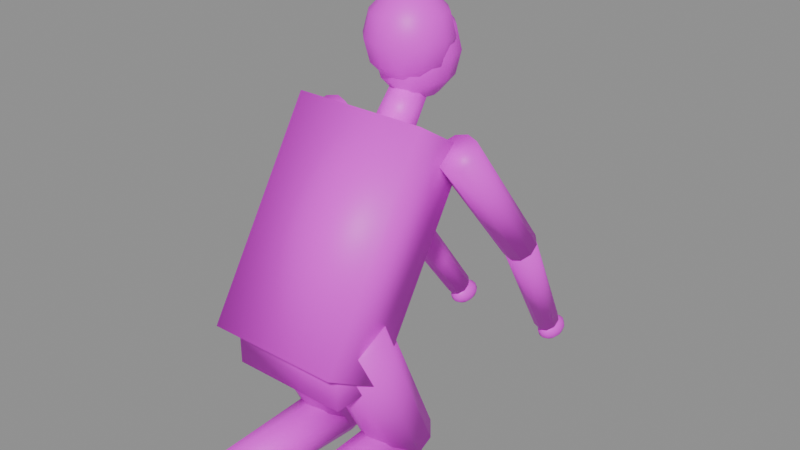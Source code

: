# Source: persona_agachada_a.blend  (saved by Blender 5.2.45; exported with 4.5.12 LTS)
import bpy
from mathutils import Matrix  # noqa: F401  (used for matrix-valued properties, if any)

bpy.ops.wm.read_factory_settings(use_empty=True)
scene = bpy.context.scene
scene.name = 'Scene'

# ---- images (referenced by path relative to the original .blend; pixels are not part of the script)
import os
ASSET_DIR = os.environ.get("B2B_ASSET_DIR", "")  # directory of the original .blend (textures are referenced by path, not embedded)
HERE = os.path.dirname(os.path.abspath(__file__))  # packed textures are extracted next to this script under _unpacked/

def load_image(name, relpath, width, height, colorspace="sRGB"):
    """Load a texture the original file referenced (path relative to the .blend, or extracted next to this script)."""
    p = next((c for c in (os.path.join(HERE, relpath), os.path.join(ASSET_DIR, relpath)) if relpath and os.path.exists(c)), "")
    if p:
        img = bpy.data.images.load(p, check_existing=True)
        img.name = name
    else:  # same state as the original file: an image datablock whose file is absent (Cycles renders it pink)
        img = bpy.data.images.new(name, width, height)
        img.source = "FILE"
        img.filepath = "//" + (relpath or name)
    img.colorspace_settings.name = colorspace
    return img
img_ropa_png = load_image('ropa.png', 'ropa.png', 1024, 1024, 'sRGB')
img_piel_png = load_image('piel.png', 'piel.png', 1024, 1024, 'sRGB')
img_pelo_png = load_image('pelo.png', 'pelo.png', 1024, 1024, 'sRGB')

# ---- materials (node trees are filled in below, after node groups)
mat_persona_agachada_a_ropa = bpy.data.materials.new('persona_agachada_a_ropa')
mat_persona_agachada_a_piel = bpy.data.materials.new('persona_agachada_a_piel')
mat_persona_agachada_a_pelo = bpy.data.materials.new('persona_agachada_a_pelo')

# ---- material node trees
mat_persona_agachada_a_ropa.use_nodes = True; mat_persona_agachada_a_ropa.node_tree.nodes.clear()
_N = mat_persona_agachada_a_ropa.node_tree.nodes; _L = mat_persona_agachada_a_ropa.node_tree.links
n0 = _N.new('ShaderNodeBsdfPrincipled'); n0.name = 'Principled BSDF'; n0.location = (-200, 100)
n0.inputs[10].default_value = 0.005
n1 = _N.new('ShaderNodeOutputMaterial'); n1.name = 'Material Output'; n1.location = (200, 100)
n2 = _N.new('ShaderNodeTexImage'); n2.name = 'Image Texture'; n2.location = (0, 0)
n2.image = img_ropa_png
_L.new(n0.outputs[0], n1.inputs[0])
_L.new(n2.outputs[0], n0.inputs[0])
n1.is_active_output = True
mat_persona_agachada_a_piel.use_nodes = True; mat_persona_agachada_a_piel.node_tree.nodes.clear()
_N = mat_persona_agachada_a_piel.node_tree.nodes; _L = mat_persona_agachada_a_piel.node_tree.links
n0 = _N.new('ShaderNodeBsdfPrincipled'); n0.name = 'Principled BSDF'; n0.location = (-200, 100)
n0.inputs[10].default_value = 0.005
n1 = _N.new('ShaderNodeOutputMaterial'); n1.name = 'Material Output'; n1.location = (200, 100)
n2 = _N.new('ShaderNodeTexImage'); n2.name = 'Image Texture'; n2.location = (0, 0)
n2.image = img_piel_png
_L.new(n0.outputs[0], n1.inputs[0])
_L.new(n2.outputs[0], n0.inputs[0])
n1.is_active_output = True
mat_persona_agachada_a_pelo.use_nodes = True; mat_persona_agachada_a_pelo.node_tree.nodes.clear()
_N = mat_persona_agachada_a_pelo.node_tree.nodes; _L = mat_persona_agachada_a_pelo.node_tree.links
n0 = _N.new('ShaderNodeBsdfPrincipled'); n0.name = 'Principled BSDF'; n0.location = (-200, 100)
n0.inputs[10].default_value = 0.005
n1 = _N.new('ShaderNodeOutputMaterial'); n1.name = 'Material Output'; n1.location = (200, 100)
n2 = _N.new('ShaderNodeTexImage'); n2.name = 'Image Texture'; n2.location = (0, 0)
n2.image = img_pelo_png
_L.new(n0.outputs[0], n1.inputs[0])
_L.new(n2.outputs[0], n0.inputs[0])
n1.is_active_output = True

# ---- meshes
me_persona_agachada_a = bpy.data.meshes.new('persona_agachada_a')
me_persona_agachada_a.from_pydata([(-0.1, -0.2814, 0.02502), (-0.1323, -0.2811, 0.03552), (-0.1523, -0.2804, 0.06301), (-0.1523, -0.2796, 0.09699), (-0.1323, -0.2789, 0.1245), (-0.1, -0.2786, 0.135), (-0.06767, -0.2789, 0.1245), (-0.04769, -0.2796, 0.09699), (-0.04769, -0.2804, 0.06301), (-0.06767, -0.2811, 0.03552), (-0.1, 0.1183, 2.186e-05), (-0.1411, 0.1186, 0.01339), (-0.1666, 0.1195, 0.04838), (-0.1666, 0.1205, 0.09162), (-0.1411, 0.1214, 0.1266), (-0.1, 0.1217, 0.14), (-0.05886, 0.1214, 0.1266), (-0.03343, 0.1205, 0.09162), (-0.03343, 0.1195, 0.04838), (-0.05886, 0.1186, 0.01339), (-0.1, 0.1923, 0.1142), (-0.147, 0.1785, 0.1077), (-0.1761, 0.1423, 0.09058), (-0.1761, 0.09766, 0.06942), (-0.147, 0.06151, 0.05229), (-0.1, 0.0477, 0.04575), (-0.05298, 0.06151, 0.05229), (-0.02392, 0.09766, 0.06942), (-0.02392, 0.1423, 0.09058), (-0.05298, 0.1785, 0.1077), (-0.1, 0.02134, 0.4985), (-0.1529, 0.005803, 0.4912), (-0.1856, -0.03487, 0.4719), (-0.1856, -0.08513, 0.4481), (-0.1529, -0.1258, 0.4288), (-0.1, -0.1413, 0.4215), (-0.0471, -0.1258, 0.4288), (-0.0144, -0.08513, 0.4481), (-0.0144, -0.03487, 0.4719), (-0.0471, 0.005803, 0.4912), (-0.19, 0.1606, 0.7892), (-0.2194, 0.1677, 0.7957), (-0.2375, 0.1871, 0.8114), (-0.2375, 0.2115, 0.8304), (-0.2194, 0.2314, 0.8455), (-0.19, 0.2394, 0.8508), (-0.1606, 0.2323, 0.8443), (-0.1425, 0.2129, 0.8286), (-0.1425, 0.1885, 0.8096), (-0.1606, 0.1686, 0.7945), (-0.2, 0.4145, 0.4723), (-0.2264, 0.4209, 0.4781), (-0.2428, 0.4384, 0.4923), (-0.2428, 0.4603, 0.5094), (-0.2264, 0.4783, 0.5229), (-0.2, 0.4855, 0.5277), (-0.1736, 0.4791, 0.5219), (-0.1572, 0.4616, 0.5077), (-0.1572, 0.4397, 0.4906), (-0.1736, 0.4217, 0.4771), (-0.2, 0.4152, 0.4765), (-0.2245, 0.4235, 0.4785), (-0.2397, 0.442, 0.4887), (-0.2397, 0.4635, 0.5033), (-0.2245, 0.4798, 0.5166), (-0.2, 0.4848, 0.5235), (-0.1755, 0.4765, 0.5215), (-0.1603, 0.458, 0.5113), (-0.1603, 0.4365, 0.4967), (-0.1755, 0.4202, 0.4834), (-0.15, 0.651, 0.1404), (-0.1704, 0.6579, 0.1421), (-0.183, 0.6733, 0.1506), (-0.183, 0.6912, 0.1627), (-0.1704, 0.7048, 0.1738), (-0.15, 0.709, 0.1796), (-0.1296, 0.7021, 0.1779), (-0.117, 0.6867, 0.1694), (-0.117, 0.6688, 0.1573), (-0.1296, 0.6552, 0.1462), (-0.15, 0.71, 0.152), (-0.15, 0.734, 0.1477), (-0.15, 0.7516, 0.136), (-0.15, 0.758, 0.12), (-0.15, 0.7516, 0.104), (-0.15, 0.734, 0.09229), (-0.15, 0.71, 0.088), (0.1761, 0.1423, 0.09058), (-0.142, 0.7308, 0.1477), (-0.1361, 0.746, 0.136), (-0.134, 0.7516, 0.12), (-0.1361, 0.746, 0.104), (-0.142, 0.7308, 0.09229), (0.1761, 0.09766, 0.06942), (0.147, 0.06151, 0.05229), (-0.1361, 0.722, 0.1477), (-0.126, 0.7308, 0.136), (-0.1223, 0.734, 0.12), (-0.126, 0.7308, 0.104), (-0.1361, 0.722, 0.09229), (0.1, 0.0477, 0.04575), (0.05298, 0.06151, 0.05229), (-0.134, 0.71, 0.1477), (-0.1223, 0.71, 0.136), (-0.118, 0.71, 0.12), (-0.1223, 0.71, 0.104), (-0.134, 0.71, 0.09229), (0.02392, 0.09766, 0.06942), (0.02392, 0.1423, 0.09058), (-0.1361, 0.698, 0.1477), (-0.126, 0.6892, 0.136), (-0.1223, 0.686, 0.12), (-0.126, 0.6892, 0.104), (-0.1361, 0.698, 0.09229), (0.05298, 0.1785, 0.1077), (0.1, 0.1923, 0.1142), (-0.142, 0.6892, 0.1477), (-0.1361, 0.674, 0.136), (-0.134, 0.6684, 0.12), (-0.1361, 0.674, 0.104), (-0.142, 0.6892, 0.09229), (0.1411, 0.1186, 0.01339), (0.1666, 0.1195, 0.04838), (-0.15, 0.686, 0.1477), (-0.15, 0.6684, 0.136), (-0.15, 0.662, 0.12), (-0.15, 0.6684, 0.104), (-0.15, 0.686, 0.09229), (0.1666, 0.1205, 0.09162), (0.1411, 0.1214, 0.1266), (-0.158, 0.6892, 0.1477), (-0.1639, 0.674, 0.136), (-0.166, 0.6684, 0.12), (-0.1639, 0.674, 0.104), (-0.158, 0.6892, 0.09229), (0.1, 0.1217, 0.14), (0.05886, 0.1214, 0.1266), (-0.1639, 0.698, 0.1477), (-0.174, 0.6892, 0.136), (-0.1777, 0.686, 0.12), (-0.174, 0.6892, 0.104), (-0.1639, 0.698, 0.09229), (0.03343, 0.1205, 0.09162), (0.03343, 0.1195, 0.04838), (-0.166, 0.71, 0.1477), (-0.1777, 0.71, 0.136), (-0.182, 0.71, 0.12), (-0.1777, 0.71, 0.104), (-0.166, 0.71, 0.09229), (0.05886, 0.1186, 0.01339), (0.1, 0.1183, 2.186e-05), (-0.1639, 0.722, 0.1477), (-0.174, 0.7308, 0.136), (-0.1777, 0.734, 0.12), (-0.174, 0.7308, 0.104), (-0.1639, 0.722, 0.09229), (0.1323, -0.2811, 0.03552), (0.1523, -0.2804, 0.06301), (-0.158, 0.7308, 0.1477), (-0.1639, 0.746, 0.136), (-0.166, 0.7516, 0.12), (-0.1639, 0.746, 0.104), (-0.158, 0.7308, 0.09229), (0.1523, -0.2796, 0.09699), (0.1323, -0.2789, 0.1245), (0.1, -0.2786, 0.135), (0.06767, -0.2789, 0.1245), (0.04769, -0.2796, 0.09699), (0.04769, -0.2804, 0.06301), (0.06767, -0.2811, 0.03552), (0.1, -0.2814, 0.02502), (0.147, 0.1785, 0.1077), (0.1, 0.02134, 0.4985), (0.0471, 0.005803, 0.4912), (0.0144, -0.03487, 0.4719), (0.0144, -0.08513, 0.4481), (0.0471, -0.1258, 0.4288), (0.1, -0.1413, 0.4215), (0.1529, -0.1258, 0.4288), (0.1856, -0.08513, 0.4481), (0.1856, -0.03487, 0.4719), (0.1529, 0.005803, 0.4912), (0.19, 0.1606, 0.7892), (0.1606, 0.1686, 0.7945), (0.1425, 0.1885, 0.8096), (0.1425, 0.2129, 0.8286), (0.1606, 0.2323, 0.8443), (0.19, 0.2394, 0.8508), (0.2194, 0.2314, 0.8455), (0.2375, 0.2115, 0.8304), (0.2375, 0.1871, 0.8114), (0.2194, 0.1677, 0.7957), (0.2, 0.4145, 0.4723), (0.1736, 0.4217, 0.4771), (0.1572, 0.4397, 0.4906), (0.1572, 0.4616, 0.5077), (0.1736, 0.4791, 0.5219), (0.2, 0.4855, 0.5277), (0.2264, 0.4783, 0.5229), (0.2428, 0.4603, 0.5094), (0.2428, 0.4384, 0.4923), (0.2264, 0.4209, 0.4781), (0.2, 0.4152, 0.4765), (0.1755, 0.4202, 0.4834), (0.1603, 0.4365, 0.4967), (0.1603, 0.458, 0.5113), (0.1755, 0.4765, 0.5215), (0.2, 0.4848, 0.5235), (0.2245, 0.4798, 0.5166), (0.2397, 0.4635, 0.5033), (0.2397, 0.442, 0.4887), (0.2245, 0.4235, 0.4785), (0.15, 0.651, 0.1404), (0.1296, 0.6552, 0.1462), (0.117, 0.6688, 0.1573), (0.117, 0.6867, 0.1694), (0.1296, 0.7021, 0.1779), (0.15, 0.709, 0.1796), (0.1704, 0.7048, 0.1738), (0.183, 0.6912, 0.1627), (0.183, 0.6733, 0.1506), (0.1704, 0.6579, 0.1421), (0.15, 0.71, 0.152), (0.15, 0.734, 0.1477), (0.15, 0.7516, 0.136), (0.15, 0.758, 0.12), (0.15, 0.7516, 0.104), (0.15, 0.734, 0.09229), (0.15, 0.71, 0.088), (-0.0428, 0.2811, 0.8917), (0.158, 0.7308, 0.1477), (0.1639, 0.746, 0.136), (0.166, 0.7516, 0.12), (0.1639, 0.746, 0.104), (0.158, 0.7308, 0.09229), (-0.02645, 0.2991, 0.8782), (0.0, 0.306, 0.873), (0.1639, 0.722, 0.1477), (0.174, 0.7308, 0.136), (0.1777, 0.734, 0.12), (0.174, 0.7308, 0.104), (0.1639, 0.722, 0.09229), (0.02939, 0.2424, 0.7957), (0.04755, 0.2224, 0.8107), (0.166, 0.71, 0.1477), (0.1777, 0.71, 0.136), (0.182, 0.71, 0.12), (0.1777, 0.71, 0.104), (0.166, 0.71, 0.09229), (0.04755, 0.1976, 0.8293), (0.02939, 0.1776, 0.8443), (0.1639, 0.698, 0.1477), (0.174, 0.6892, 0.136), (0.1777, 0.686, 0.12), (0.174, 0.6892, 0.104), (0.1639, 0.698, 0.09229), (-6.123e-18, 0.17, 0.85), (-0.02939, 0.1776, 0.8443), (0.158, 0.6892, 0.1477), (0.1639, 0.674, 0.136), (0.166, 0.6684, 0.12), (0.1639, 0.674, 0.104), (0.158, 0.6892, 0.09229), (-0.04755, 0.1976, 0.8293), (-0.04755, 0.2224, 0.8107), (0.15, 0.686, 0.1477), (0.15, 0.6684, 0.136), (0.15, 0.662, 0.12), (0.15, 0.6684, 0.104), (0.15, 0.686, 0.09229), (-0.02939, 0.2424, 0.7957), (0.0, 0.25, 0.79), (0.142, 0.6892, 0.1477), (0.1361, 0.674, 0.136), (0.134, 0.6684, 0.12), (0.1361, 0.674, 0.104), (0.142, 0.6892, 0.09229), (0.15, 0.03, 0.48), (0.15, 0.03, 0.32), (0.1361, 0.698, 0.1477), (0.126, 0.6892, 0.136), (0.1223, 0.686, 0.12), (0.126, 0.6892, 0.104), (0.1361, 0.698, 0.09229), (0.15, -0.15, 0.48), (0.15, -0.15, 0.32), (0.134, 0.71, 0.1477), (0.1223, 0.71, 0.136), (0.118, 0.71, 0.12), (0.1223, 0.71, 0.104), (0.134, 0.71, 0.09229), (-0.15, 0.03, 0.48), (-0.15, 0.03, 0.32), (0.1361, 0.722, 0.1477), (0.126, 0.7308, 0.136), (0.1223, 0.734, 0.12), (0.126, 0.7308, 0.104), (0.1361, 0.722, 0.09229), (-0.15, -0.15, 0.48), (-0.15, -0.15, 0.32), (0.142, 0.7308, 0.1477), (0.1361, 0.746, 0.136), (0.134, 0.7516, 0.12), (0.1361, 0.746, 0.104), (0.142, 0.7308, 0.09229), (0.17, 0.2589, 0.8071), (0.17, -0.03781, 0.3322), (0.17, 0.09781, 0.9078), (0.17, -0.1989, 0.4329), (-0.17, 0.2589, 0.8071), (-0.17, -0.03781, 0.3322), (-0.17, 0.09781, 0.9078), (-0.17, -0.1989, 0.4329), (-0.0428, 0.2589, 0.9083), (-0.02645, 0.2409, 0.9218), (-5.511e-18, 0.234, 0.927), (0.02645, 0.2409, 0.9218), (0.0428, 0.2589, 0.9083), (0.0428, 0.2811, 0.8917), (0.02645, 0.2991, 0.8782), (0.0, 0.3, 1.105), (0.0, 0.27, 1.14), (0.0, 0.3909, 1.048), (0.0, 0.3909, 0.9323), (0.0513, 0.27, 1.125), (0.0, 0.3, 0.8745), (0.08885, 0.27, 1.085), (0.02415, 0.3455, 1.09), (0.04183, 0.3787, 1.048), (0.0483, 0.3909, 0.99), (0.04183, 0.3787, 0.9323), (0.02415, 0.3455, 0.89), (0.1026, 0.27, 1.03), (0.08885, 0.27, 0.9749), (0.04183, 0.3263, 1.09), (0.07245, 0.3455, 1.048), (0.08366, 0.3525, 0.99), (0.07245, 0.3455, 0.9323), (0.04183, 0.3263, 0.89), (0.0513, 0.27, 0.9346), (0.0, 0.27, 0.9198), (0.0483, 0.3, 1.09), (0.08366, 0.3, 1.048), (0.0966, 0.3, 0.99), (0.08366, 0.3, 0.9323), (0.0483, 0.3, 0.89), (0.04443, 0.297, 0.9346), (0.04183, 0.2738, 1.09), (0.07245, 0.2545, 1.048), (0.08366, 0.2475, 0.99), (0.07245, 0.2545, 0.9323), (0.04183, 0.2738, 0.89), (0.07695, 0.3168, 0.9749), (0.08885, 0.324, 1.03), (0.02415, 0.2545, 1.09), (0.04183, 0.2213, 1.048), (0.0483, 0.2091, 0.99), (0.04183, 0.2213, 0.9323), (0.02415, 0.2545, 0.89), (0.07695, 0.3168, 1.085), (0.04443, 0.297, 1.125), (0.0, 0.2475, 1.09), (-6.855e-09, 0.2091, 1.048), (0.0, 0.195, 0.99), (-6.855e-09, 0.2091, 0.9323), (0.0, 0.2475, 0.89), (-0.02415, 0.2545, 1.09), (-0.04183, 0.2213, 1.048), (-0.0483, 0.2091, 0.99), (-0.04183, 0.2213, 0.9323), (-0.02415, 0.2545, 0.89), (0.02565, 0.3168, 1.125), (0.04443, 0.351, 1.085), (-0.04183, 0.2738, 1.09), (-0.07245, 0.2545, 1.048), (-0.08366, 0.2475, 0.99), (-0.07245, 0.2545, 0.9323), (-0.04183, 0.2738, 0.89), (0.0513, 0.3635, 1.03), (0.04443, 0.351, 0.9749), (-0.0483, 0.3, 1.09), (-0.08366, 0.3, 1.048), (-0.0966, 0.3, 0.99), (-0.08366, 0.3, 0.9323), (-0.0483, 0.3, 0.89), (0.02565, 0.3168, 0.9346), (-0.04183, 0.3263, 1.09), (-0.07245, 0.3455, 1.048), (-0.08366, 0.3525, 0.99), (-0.07245, 0.3455, 0.9323), (-0.04183, 0.3263, 0.89), (0.0, 0.324, 0.9346), (-0.02415, 0.3455, 1.09), (-0.04183, 0.3787, 1.048), (-0.0483, 0.3909, 0.99), (-0.04183, 0.3787, 0.9323), (-0.02415, 0.3455, 0.89), (0.0, 0.3635, 0.9749), (0.0, 0.378, 1.03), (0.0, 0.3525, 1.09), (0.0, 0.3635, 1.085), (0.0, 0.405, 0.99), (0.0, 0.324, 1.125), (0.0, 0.3525, 0.89), (0.04443, 0.243, 1.125), (0.07695, 0.2232, 1.085), (0.08885, 0.216, 1.03), (0.07695, 0.2232, 0.9749), (0.04443, 0.243, 0.9346), (0.02565, 0.2232, 1.125), (0.04443, 0.189, 1.085), (0.0513, 0.1765, 1.03), (0.04443, 0.189, 0.9749), (0.02565, 0.2232, 0.9346), (-5.309e-09, 0.216, 1.125), (0.0, 0.1765, 1.085), (-1.062e-08, 0.162, 1.03), (0.0, 0.1765, 0.9749), (-5.309e-09, 0.216, 0.9346), (-0.02565, 0.2232, 1.125), (-0.04443, 0.189, 1.085), (-0.0513, 0.1765, 1.03), (-0.04443, 0.189, 0.9749), (-0.02565, 0.2232, 0.9346), (-0.04443, 0.243, 1.125), (-0.07695, 0.2232, 1.085), (-0.08885, 0.216, 1.03), (-0.07695, 0.2232, 0.9749), (-0.04443, 0.243, 0.9346), (-0.0513, 0.27, 1.125), (-0.08885, 0.27, 1.085), (-0.1026, 0.27, 1.03), (-0.08885, 0.27, 0.9749), (-0.0513, 0.27, 0.9346), (-0.04443, 0.297, 1.125), (-0.07695, 0.3168, 1.085), (-0.08885, 0.324, 1.03), (-0.07695, 0.3168, 0.9749), (-0.04443, 0.297, 0.9346), (-0.02565, 0.3168, 1.125), (-0.04443, 0.351, 1.085), (-0.0513, 0.3635, 1.03), (-0.04443, 0.351, 0.9749), (-0.02565, 0.3168, 0.9346)], [], [(0, 1, 11, 10), (1, 2, 12, 11), (2, 3, 13, 12), (3, 4, 14, 13), (4, 5, 15, 14), (5, 6, 16, 15), (6, 7, 17, 16), (7, 8, 18, 17), (8, 9, 19, 18), (9, 0, 10, 19), (9, 8, 7, 6, 5, 4, 3, 2, 1, 0), (10, 11, 12, 13, 14, 15, 16, 17, 18, 19), (20, 21, 31, 30), (21, 22, 32, 31), (22, 23, 33, 32), (23, 24, 34, 33), (24, 25, 35, 34), (25, 26, 36, 35), (26, 27, 37, 36), (27, 28, 38, 37), (28, 29, 39, 38), (29, 20, 30, 39), (29, 28, 27, 26, 25, 24, 23, 22, 21, 20), (30, 31, 32, 33, 34, 35, 36, 37, 38, 39), (40, 41, 51, 50), (41, 42, 52, 51), (42, 43, 53, 52), (43, 44, 54, 53), (44, 45, 55, 54), (45, 46, 56, 55), (46, 47, 57, 56), (47, 48, 58, 57), (48, 49, 59, 58), (49, 40, 50, 59), (49, 48, 47, 46, 45, 44, 43, 42, 41, 40), (50, 51, 52, 53, 54, 55, 56, 57, 58, 59), (60, 61, 71, 70), (61, 62, 72, 71), (62, 63, 73, 72), (63, 64, 74, 73), (64, 65, 75, 74), (65, 66, 76, 75), (66, 67, 77, 76), (67, 68, 78, 77), (68, 69, 79, 78), (69, 60, 70, 79), (69, 68, 67, 66, 65, 64, 63, 62, 61, 60), (70, 71, 72, 73, 74, 75, 76, 77, 78, 79), (86, 85, 92), (84, 83, 90, 91), (82, 81, 88, 89), (85, 84, 91, 92), (83, 82, 89, 90), (81, 80, 88), (91, 90, 97, 98), (89, 88, 95, 96), (92, 91, 98, 99), (90, 89, 96, 97), (88, 80, 95), (86, 92, 99), (96, 95, 102, 103), (99, 98, 105, 106), (97, 96, 103, 104), (95, 80, 102), (86, 99, 106), (98, 97, 104, 105), (106, 105, 112, 113), (104, 103, 110, 111), (102, 80, 109), (86, 106, 113), (105, 104, 111, 112), (103, 102, 109, 110), (113, 112, 119, 120), (111, 110, 117, 118), (109, 80, 116), (86, 113, 120), (112, 111, 118, 119), (110, 109, 116, 117), (120, 119, 126, 127), (118, 117, 124, 125), (116, 80, 123), (86, 120, 127), (119, 118, 125, 126), (117, 116, 123, 124), (127, 126, 133, 134), (125, 124, 131, 132), (123, 80, 130), (86, 127, 134), (126, 125, 132, 133), (124, 123, 130, 131), (132, 131, 138, 139), (130, 80, 137), (86, 134, 141), (133, 132, 139, 140), (131, 130, 137, 138), (134, 133, 140, 141), (137, 80, 144), (86, 141, 148), (140, 139, 146, 147), (138, 137, 144, 145), (141, 140, 147, 148), (139, 138, 145, 146), (86, 148, 155), (147, 146, 153, 154), (145, 144, 151, 152), (148, 147, 154, 155), (146, 145, 152, 153), (144, 80, 151), (86, 155, 162), (154, 153, 160, 161), (152, 151, 158, 159), (155, 154, 161, 162), (153, 152, 159, 160), (151, 80, 158), (86, 162, 85), (161, 160, 83, 84), (159, 158, 81, 82), (162, 161, 84, 85), (160, 159, 82, 83), (158, 80, 81), (170, 169, 149, 150), (169, 168, 143, 149), (168, 167, 142, 143), (167, 166, 136, 142), (166, 165, 135, 136), (165, 164, 129, 135), (164, 163, 128, 129), (163, 157, 122, 128), (157, 156, 121, 122), (156, 170, 150, 121), (156, 157, 163, 164, 165, 166, 167, 168, 169, 170), (150, 149, 143, 142, 136, 135, 129, 128, 122, 121), (115, 114, 173, 172), (114, 108, 174, 173), (108, 107, 175, 174), (107, 101, 176, 175), (101, 100, 177, 176), (100, 94, 178, 177), (94, 93, 179, 178), (93, 87, 180, 179), (87, 171, 181, 180), (171, 115, 172, 181), (171, 87, 93, 94, 100, 101, 107, 108, 114, 115), (172, 173, 174, 175, 176, 177, 178, 179, 180, 181), (182, 183, 193, 192), (183, 184, 194, 193), (184, 185, 195, 194), (185, 186, 196, 195), (186, 187, 197, 196), (187, 188, 198, 197), (188, 189, 199, 198), (189, 190, 200, 199), (190, 191, 201, 200), (191, 182, 192, 201), (191, 190, 189, 188, 187, 186, 185, 184, 183, 182), (192, 193, 194, 195, 196, 197, 198, 199, 200, 201), (202, 203, 213, 212), (203, 204, 214, 213), (204, 205, 215, 214), (205, 206, 216, 215), (206, 207, 217, 216), (207, 208, 218, 217), (208, 209, 219, 218), (209, 210, 220, 219), (210, 211, 221, 220), (211, 202, 212, 221), (211, 210, 209, 208, 207, 206, 205, 204, 203, 202), (212, 213, 214, 215, 216, 217, 218, 219, 220, 221), (227, 226, 233, 234), (225, 224, 231, 232), (223, 222, 230), (228, 227, 234), (226, 225, 232, 233), (224, 223, 230, 231), (234, 233, 240, 241), (232, 231, 238, 239), (230, 222, 237), (228, 234, 241), (233, 232, 239, 240), (231, 230, 237, 238), (239, 238, 245, 246), (237, 222, 244), (228, 241, 248), (240, 239, 246, 247), (238, 237, 244, 245), (241, 240, 247, 248), (244, 222, 251), (228, 248, 255), (247, 246, 253, 254), (245, 244, 251, 252), (248, 247, 254, 255), (246, 245, 252, 253), (228, 255, 262), (254, 253, 260, 261), (252, 251, 258, 259), (255, 254, 261, 262), (253, 252, 259, 260), (251, 222, 258), (228, 262, 269), (261, 260, 267, 268), (259, 258, 265, 266), (262, 261, 268, 269), (260, 259, 266, 267), (258, 222, 265), (228, 269, 276), (268, 267, 274, 275), (266, 265, 272, 273), (269, 268, 275, 276), (267, 266, 273, 274), (265, 222, 272), (275, 274, 281, 282), (273, 272, 279, 280), (276, 275, 282, 283), (274, 273, 280, 281), (272, 222, 279), (228, 276, 283), (280, 279, 286, 287), (283, 282, 289, 290), (281, 280, 287, 288), (279, 222, 286), (228, 283, 290), (282, 281, 288, 289), (290, 289, 296, 297), (288, 287, 294, 295), (286, 222, 293), (228, 290, 297), (289, 288, 295, 296), (287, 286, 293, 294), (297, 296, 303, 304), (295, 294, 301, 302), (293, 222, 300), (228, 297, 304), (296, 295, 302, 303), (294, 293, 300, 301), (304, 303, 226, 227), (302, 301, 224, 225), (300, 222, 223), (228, 304, 227), (303, 302, 225, 226), (301, 300, 223, 224), (312, 311, 309, 310), (310, 309, 305, 306), (306, 305, 307, 308), (308, 307, 311, 312), (310, 306, 308, 312), (305, 309, 311, 307), (299, 298, 291, 292), (292, 291, 277, 278), (278, 277, 284, 285), (285, 284, 298, 299), (292, 278, 285, 299), (277, 291, 298, 284), (271, 270, 235, 236), (270, 264, 229, 235), (264, 263, 313, 229), (263, 257, 314, 313), (257, 256, 315, 314), (256, 250, 316, 315), (250, 249, 317, 316), (249, 243, 318, 317), (243, 242, 319, 318), (242, 271, 236, 319), (242, 243, 249, 250, 256, 257, 263, 264, 270, 271), (236, 235, 229, 313, 314, 315, 316, 317, 318, 319), (401, 322, 328, 329), (399, 320, 327), (325, 403, 331), (323, 401, 329, 330), (322, 399, 327, 328), (403, 323, 330, 331), (325, 331, 338), (330, 329, 336, 337), (328, 327, 334, 335), (331, 330, 337, 338), (327, 320, 334), (329, 328, 335, 336), (337, 336, 343, 344), (335, 334, 341, 342), (338, 337, 344, 345), (334, 320, 341), (336, 335, 342, 343), (325, 338, 345), (342, 341, 347, 348), (345, 344, 350, 351), (341, 320, 347), (343, 342, 348, 349), (325, 345, 351), (344, 343, 349, 350), (351, 350, 357, 358), (347, 320, 354), (349, 348, 355, 356), (325, 351, 358), (350, 349, 356, 357), (348, 347, 354, 355), (358, 357, 364, 365), (354, 320, 361), (356, 355, 362, 363), (325, 358, 365), (357, 356, 363, 364), (355, 354, 361, 362), (365, 364, 369, 370), (361, 320, 366), (363, 362, 367, 368), (325, 365, 370), (364, 363, 368, 369), (362, 361, 366, 367), (370, 369, 376, 377), (366, 320, 373), (368, 367, 374, 375), (325, 370, 377), (369, 368, 375, 376), (367, 366, 373, 374), (373, 320, 380), (375, 374, 381, 382), (325, 377, 384), (376, 375, 382, 383), (374, 373, 380, 381), (377, 376, 383, 384), (382, 381, 387, 388), (325, 384, 390), (383, 382, 388, 389), (381, 380, 386, 387), (384, 383, 389, 390), (380, 320, 386), (325, 390, 396), (389, 388, 394, 395), (387, 386, 392, 393), (390, 389, 395, 396), (386, 320, 392), (388, 387, 393, 394), (325, 396, 403), (395, 394, 401, 323), (393, 392, 399, 322), (396, 395, 323, 403), (392, 320, 399), (394, 393, 322, 401), (391, 397, 379, 385), (402, 321, 371), (400, 402, 371, 372), (398, 400, 372, 378), (397, 398, 378, 379), (340, 391, 385), (340, 385, 346), (379, 378, 353, 352), (372, 371, 360, 359), (371, 321, 360), (385, 379, 352, 346), (378, 372, 359, 353), (360, 321, 324), (346, 352, 333, 339), (359, 360, 324, 326), (340, 346, 339), (352, 353, 332, 333), (353, 359, 326, 332), (339, 333, 407, 408), (324, 321, 404), (332, 326, 405, 406), (340, 339, 408), (326, 324, 404, 405), (333, 332, 406, 407), (405, 404, 409, 410), (406, 405, 410, 411), (404, 321, 409), (408, 407, 412, 413), (340, 408, 413), (407, 406, 411, 412), (410, 409, 414, 415), (412, 411, 416, 417), (413, 412, 417, 418), (411, 410, 415, 416), (409, 321, 414), (340, 413, 418), (340, 418, 423), (417, 416, 421, 422), (415, 414, 419, 420), (414, 321, 419), (418, 417, 422, 423), (416, 415, 420, 421), (340, 423, 428), (422, 421, 426, 427), (420, 419, 424, 425), (419, 321, 424), (423, 422, 427, 428), (421, 420, 425, 426), (427, 426, 431, 432), (425, 424, 429, 430), (424, 321, 429), (428, 427, 432, 433), (426, 425, 430, 431), (340, 428, 433), (430, 429, 434, 435), (429, 321, 434), (433, 432, 437, 438), (431, 430, 435, 436), (340, 433, 438), (432, 431, 436, 437), (434, 321, 439), (438, 437, 442, 443), (436, 435, 440, 441), (340, 438, 443), (437, 436, 441, 442), (435, 434, 439, 440), (439, 321, 402), (443, 442, 397, 391), (441, 440, 400, 398), (340, 443, 391), (442, 441, 398, 397), (440, 439, 402, 400)])
me_persona_agachada_a.polygons.foreach_set('use_smooth', [True] * 408)
me_persona_agachada_a.polygons.foreach_set('material_index', [0, 0, 0, 0, 0, 0, 0, 0, 0, 0, 0, 0, 0, 0, 0, 0, 0, 0, 0, 0, 0, 0, 0, 0, 0, 0, 0, 0, 0, 0, 0, 0, 0, 0, 0, 0, 1, 1, 1, 1, 1, 1, 1, 1, 1, 1, 1, 1, 1, 1, 1, 1, 1, 1, 1, 1, 1, 1, 1, 1, 1, 1, 1, 1, 1, 1, 1, 1, 1, 1, 1, 1, 1, 1, 1, 1, 1, 1, 1, 1, 1, 1, 1, 1, 1, 1, 1, 1, 1, 1, 1, 1, 1, 1, 1, 1, 1, 1, 1, 1, 1, 1, 1, 1, 1, 1, 1, 1, 1, 1, 1, 1, 1, 1, 1, 1, 1, 1, 1, 1, 0, 0, 0, 0, 0, 0, 0, 0, 0, 0, 0, 0, 0, 0, 0, 0, 0, 0, 0, 0, 0, 0, 0, 0, 0, 0, 0, 0, 0, 0, 0, 0, 0, 0, 0, 0, 1, 1, 1, 1, 1, 1, 1, 1, 1, 1, 1, 1, 1, 1, 1, 1, 1, 1, 1, 1, 1, 1, 1, 1, 1, 1, 1, 1, 1, 1, 1, 1, 1, 1, 1, 1, 1, 1, 1, 1, 1, 1, 1, 1, 1, 1, 1, 1, 1, 1, 1, 1, 1, 1, 1, 1, 1, 1, 1, 1, 1, 1, 1, 1, 1, 1, 1, 1, 1, 1, 1, 1, 1, 1, 1, 1, 1, 1, 1, 1, 1, 1, 1, 1, 0, 0, 0, 0, 0, 0, 0, 0, 0, 0, 0, 0, 1, 1, 1, 1, 1, 1, 1, 1, 1, 1, 1, 1, 1, 1, 1, 1, 1, 1, 1, 1, 1, 1, 1, 1, 1, 1, 1, 1, 1, 1, 1, 1, 1, 1, 1, 1, 1, 1, 1, 1, 1, 1, 1, 1, 1, 1, 1, 1, 1, 1, 1, 1, 1, 1, 1, 1, 1, 1, 1, 1, 1, 1, 1, 1, 1, 1, 1, 1, 1, 1, 1, 1, 1, 1, 1, 1, 1, 1, 1, 1, 1, 1, 1, 1, 2, 2, 2, 2, 2, 2, 2, 2, 2, 2, 2, 2, 2, 2, 2, 2, 2, 2, 2, 2, 2, 2, 2, 2, 2, 2, 2, 2, 2, 2, 2, 2, 2, 2, 2, 2, 2, 2, 2, 2, 2, 2, 2, 2, 2, 2, 2, 2, 2, 2, 2, 2, 2, 2, 2, 2, 2, 2, 2, 2, 2, 2, 2, 2, 2, 2, 2, 2, 2, 2, 2, 2])
_uv = me_persona_agachada_a.uv_layers.new(name='UVMap')
_uv.uv.foreach_set('vector', [0.3, -0.5394, 0.2353, -0.5388, 0.2177, 0.2605, 0.3, 0.2599, -0.5388, -0.5691, -0.5375, -0.5142, 0.2623, -0.5434, 0.2605, -0.6134, -0.5375, -0.5142, -0.5358, -0.4462, 0.2645, -0.4569, 0.2623, -0.5434, -0.5358, -0.4462, -0.5344, -0.3912, 0.2662, -0.387, 0.2645, -0.4569, 0.2353, -0.5344, 0.3, -0.5339, 0.3, 0.2669, 0.2177, 0.2662, 0.3, -0.5339, 0.3647, -0.5344, 0.3823, 0.2662, 0.3, 0.2669, -0.5344, -0.3912, -0.5358, -0.4462, 0.2645, -0.4569, 0.2662, -0.387, -0.5358, -0.4462, -0.5375, -0.5142, 0.2623, -0.5434, 0.2645, -0.4569, -0.5375, -0.5142, -0.5388, -0.5691, 0.2605, -0.6134, 0.2623, -0.5434, 0.3647, -0.5388, 0.3, -0.5394, 0.3, 0.2599, 0.3823, 0.2605, 0.3647, -0.5691, 0.4046, -0.5142, 0.4046, -0.4462, 0.3647, -0.3912, 0.3, -0.3702, 0.2353, -0.3912, 0.1954, -0.4462, 0.1954, -0.5142, 0.2353, -0.5691, 0.3, -0.5901, 0.3, -0.6401, 0.2177, -0.6134, 0.1669, -0.5434, 0.1669, -0.4569, 0.2177, -0.387, 0.3, -0.3602, 0.3823, -0.387, 0.4331, -0.4569, 0.4331, -0.5434, 0.3823, -0.6134, 0.3, -0.4117, 0.206, -0.4248, 0.1942, 0.3422, 0.3, 0.3569, 0.3804, -0.4248, 0.3081, -0.459, -0.04636, 0.3036, 0.03498, 0.3422, 0.3081, -0.459, 0.2187, -0.5013, -0.1469, 0.256, -0.04636, 0.3036, 0.2187, -0.5013, 0.1464, -0.5356, -0.2282, 0.2175, -0.1469, 0.256, 0.206, -0.5356, 0.3, -0.5487, 0.3, 0.2028, 0.1942, 0.2175, 0.3, -0.5487, 0.394, -0.5356, 0.4058, 0.2175, 0.3, 0.2028, 0.1464, -0.5356, 0.2187, -0.5013, -0.1469, 0.256, -0.2282, 0.2175, 0.2187, -0.5013, 0.3081, -0.459, -0.04636, 0.3036, -0.1469, 0.256, 0.3081, -0.459, 0.3804, -0.4248, 0.03498, 0.3422, -0.04636, 0.3036, 0.394, -0.4248, 0.3, -0.4117, 0.3, 0.3569, 0.4058, 0.3422, 0.394, 0.3804, 0.4522, 0.3081, 0.4522, 0.2187, 0.394, 0.1464, 0.3, 0.1188, 0.206, 0.1464, 0.1478, 0.2187, 0.1478, 0.3081, 0.206, 0.3804, 0.3, 0.408, 0.3, 0.06605, 0.1942, 0.03498, 0.1288, -0.04636, 0.1288, -0.1469, 0.1942, -0.2282, 0.3, -0.2593, 0.4058, -0.2282, 0.4712, -0.1469, 0.4712, -0.04636, 0.4058, 0.03498, 0.12, 0.9383, 0.06124, 0.9512, 0.04712, 0.316, 0.1, 0.3044, 0.3587, 0.9512, 0.3976, 0.9826, 0.9002, 0.3444, 0.8652, 0.316, 0.3976, 0.9826, 0.4463, 1.021, 0.944, 0.3786, 0.9002, 0.3444, 0.4463, 1.021, 0.4862, 1.051, 0.98, 0.4057, 0.944, 0.3786, 0.06124, 1.051, 0.12, 1.061, 0.1, 0.4152, 0.04712, 0.4057, 0.12, 1.061, 0.1788, 1.048, 0.1529, 0.4036, 0.1, 0.4152, 0.488, 1.048, 0.4492, 1.017, 0.9466, 0.3753, 0.9816, 0.4036, 0.4492, 1.017, 0.4005, 0.9789, 0.9028, 0.341, 0.9466, 0.3753, 0.4005, 0.9789, 0.3605, 0.9489, 0.8668, 0.314, 0.9028, 0.341, 0.1788, 0.9489, 0.12, 0.9383, 0.1, 0.3044, 0.1529, 0.314, 0.1788, 0.3605, 0.2151, 0.4005, 0.2151, 0.4492, 0.1788, 0.488, 0.12, 0.5022, 0.06124, 0.4862, 0.02492, 0.4463, 0.02492, 0.3976, 0.06124, 0.3587, 0.12, 0.3446, 0.1, 0.8525, 0.04712, 0.8652, 0.01443, 0.9002, 0.01443, 0.944, 0.04712, 0.98, 0.1, 0.9943, 0.1529, 0.9816, 0.1856, 0.9466, 0.1856, 0.9028, 0.1529, 0.8668, 0.1, 0.3128, 0.05099, 0.3168, 0.1592, -0.356, 0.2, -0.3594, 0.8704, 0.3168, 0.9073, 0.3373, 1.37, -0.339, 1.339, -0.356, 0.9073, 0.3373, 0.9503, 0.3664, 1.406, -0.3147, 1.37, -0.339, 0.9503, 0.3664, 0.983, 0.393, 1.433, -0.2926, 1.406, -0.3147, 0.05099, 0.393, 0.1, 0.4069, 0.2, -0.281, 0.1592, -0.2926, 0.1, 0.4069, 0.149, 0.4028, 0.2408, -0.2843, 0.2, -0.281, 0.9763, 0.4028, 0.9395, 0.3824, 1.397, -0.3014, 1.427, -0.2843, 0.9395, 0.3824, 0.8965, 0.3533, 1.361, -0.3256, 1.397, -0.3014, 0.8965, 0.3533, 0.8637, 0.3267, 1.334, -0.3478, 1.361, -0.3256, 0.149, 0.3267, 0.1, 0.3128, 0.2, -0.3594, 0.2408, -0.3478, 0.149, 0.8637, 0.1793, 0.8965, 0.1793, 0.9395, 0.149, 0.9763, 0.1, 0.993, 0.05099, 0.983, 0.0207, 0.9503, 0.0207, 0.9073, 0.05099, 0.8704, 0.1, 0.8538, 0.2, 1.325, 0.1592, 1.339, 0.1339, 1.37, 0.1339, 1.406, 0.1592, 1.433, 0.2, 1.441, 0.2408, 1.427, 0.2661, 1.397, 0.2661, 1.361, 0.2408, 1.334, 0.2, 1.443, 0.2, 1.491, 0.216, 1.485, 0.2, -0.4322, 0.2, -0.4002, 0.232, -0.4002, 0.2277, -0.4322, 0.2, 1.527, 0.2, 1.491, 0.216, 1.485, 0.2277, 1.515, 0.2, 1.491, 0.2, 1.527, 0.2277, 1.515, 0.216, 1.485, 0.2, -0.4002, 0.2, -0.3682, 0.2277, -0.3682, 0.232, -0.4002, 0.2, 1.491, 0.2, 1.443, 0.216, 1.485, 1.515, -0.4322, 1.527, -0.4002, 1.491, -0.4002, 1.485, -0.4322, 0.2277, 1.515, 0.216, 1.485, 0.2277, 1.467, 0.248, 1.485, 0.216, 1.485, 0.2277, 1.515, 0.248, 1.485, 0.2277, 1.467, 1.527, -0.4002, 1.515, -0.3682, 1.485, -0.3682, 1.491, -0.4002, 0.216, 1.485, 0.2, 1.443, 0.2277, 1.467, 0.2, 1.443, 0.216, 1.485, 0.2277, 1.467, 1.485, -0.3682, 1.467, -0.3448, 1.443, -0.3448, 1.443, -0.3682, 1.467, -0.4556, 1.485, -0.4322, 1.443, -0.4322, 1.443, -0.4556, 1.491, -0.4002, 1.485, -0.3682, 1.443, -0.3682, 1.443, -0.4002, 0.2277, 1.467, 0.2, 1.443, 0.232, 1.443, 0.2, 1.443, 0.2277, 1.467, 0.232, 1.443, 1.485, -0.4322, 1.491, -0.4002, 1.443, -0.4002, 1.443, -0.4322, 1.443, -0.4556, 1.443, -0.4322, 1.402, -0.4322, 1.419, -0.4556, 1.443, -0.4002, 1.443, -0.3682, 1.402, -0.3682, 1.395, -0.4002, 0.232, 1.443, 0.2, 1.443, 0.2277, 1.419, 0.2, 1.443, 0.232, 1.443, 0.2277, 1.419, 1.443, -0.4322, 1.443, -0.4002, 1.395, -0.4002, 1.402, -0.4322, 1.443, -0.3682, 1.443, -0.3448, 1.419, -0.3448, 1.402, -0.3682, 0.2277, 1.419, 0.248, 1.402, 0.2277, 1.371, 0.216, 1.402, 1.395, -0.4002, 1.402, -0.3682, 1.371, -0.3682, 1.36, -0.4002, 0.2277, 1.419, 0.2, 1.443, 0.216, 1.402, 0.2, 1.443, 0.2277, 1.419, 0.216, 1.402, 1.402, -0.4322, 1.395, -0.4002, 1.36, -0.4002, 1.371, -0.4322, 0.248, 1.402, 0.2277, 1.419, 0.216, 1.402, 0.2277, 1.371, 0.216, 1.402, 0.2277, 1.371, 0.2, 1.36, 0.2, 1.395, 0.232, -0.4002, 0.2277, -0.3682, 0.2, -0.3682, 0.2, -0.4002, 0.216, 1.402, 0.2, 1.443, 0.2, 1.395, 0.2, 1.443, 0.216, 1.402, 0.2, 1.395, 0.2277, -0.4322, 0.232, -0.4002, 0.2, -0.4002, 0.2, -0.4322, 0.2277, 1.371, 0.216, 1.402, 0.2, 1.395, 0.2, 1.36, 0.2, 1.395, 0.2, 1.36, 0.1723, 1.371, 0.184, 1.402, 0.2, -0.4002, 0.2, -0.3682, 0.1723, -0.3682, 0.168, -0.4002, 0.2, 1.395, 0.2, 1.443, 0.184, 1.402, 0.2, 1.443, 0.2, 1.395, 0.184, 1.402, 0.2, -0.4322, 0.2, -0.4002, 0.168, -0.4002, 0.1723, -0.4322, 0.2, 1.36, 0.2, 1.395, 0.184, 1.402, 0.1723, 1.371, 1.36, -0.4002, 1.371, -0.3682, 1.402, -0.3682, 1.395, -0.4002, 0.184, 1.402, 0.2, 1.443, 0.1723, 1.419, 0.2, 1.443, 0.184, 1.402, 0.1723, 1.419, 1.371, -0.4322, 1.36, -0.4002, 1.395, -0.4002, 1.402, -0.4322, 0.1723, 1.371, 0.184, 1.402, 0.1723, 1.419, 0.152, 1.402, 0.184, 1.402, 0.1723, 1.371, 0.152, 1.402, 0.1723, 1.419, 0.1723, 1.419, 0.2, 1.443, 0.168, 1.443, 0.2, 1.443, 0.1723, 1.419, 0.168, 1.443, 1.402, -0.4322, 1.395, -0.4002, 1.443, -0.4002, 1.443, -0.4322, 1.402, -0.3682, 1.419, -0.3448, 1.443, -0.3448, 1.443, -0.3682, 1.419, -0.4556, 1.402, -0.4322, 1.443, -0.4322, 1.443, -0.4556, 1.395, -0.4002, 1.402, -0.3682, 1.443, -0.3682, 1.443, -0.4002, 0.2, 1.443, 0.168, 1.443, 0.1723, 1.467, 1.443, -0.4322, 1.443, -0.4002, 1.491, -0.4002, 1.485, -0.4322, 1.443, -0.3682, 1.443, -0.3448, 1.467, -0.3448, 1.485, -0.3682, 1.443, -0.4556, 1.443, -0.4322, 1.485, -0.4322, 1.467, -0.4556, 1.443, -0.4002, 1.443, -0.3682, 1.485, -0.3682, 1.491, -0.4002, 0.168, 1.443, 0.2, 1.443, 0.1723, 1.467, 0.2, 1.443, 0.1723, 1.467, 0.184, 1.485, 1.485, -0.4322, 1.491, -0.4002, 1.527, -0.4002, 1.515, -0.4322, 0.152, 1.485, 0.1723, 1.467, 0.184, 1.485, 0.1723, 1.515, 0.1723, 1.467, 0.152, 1.485, 0.1723, 1.515, 0.184, 1.485, 1.491, -0.4002, 1.485, -0.3682, 1.515, -0.3682, 1.527, -0.4002, 0.1723, 1.467, 0.2, 1.443, 0.184, 1.485, 0.2, 1.443, 0.184, 1.485, 0.2, 1.491, 0.1723, -0.4322, 0.168, -0.4002, 0.2, -0.4002, 0.2, -0.4322, 0.1723, 1.515, 0.184, 1.485, 0.2, 1.491, 0.2, 1.527, 0.184, 1.485, 0.1723, 1.515, 0.2, 1.527, 0.2, 1.491, 0.168, -0.4002, 0.1723, -0.3682, 0.2, -0.3682, 0.2, -0.4002, 0.184, 1.485, 0.2, 1.443, 0.2, 1.491, 0.7, -0.5394, 0.6353, -0.5388, 0.6177, 0.2605, 0.7, 0.2599, -0.5388, -0.5691, -0.5375, -0.5142, 0.2623, -0.5434, 0.2605, -0.6134, -0.5375, -0.5142, -0.5358, -0.4462, 0.2645, -0.4569, 0.2623, -0.5434, -0.5358, -0.4462, -0.5344, -0.3912, 0.2662, -0.387, 0.2645, -0.4569, 0.6353, -0.5344, 0.7, -0.5339, 0.7, 0.2669, 0.6177, 0.2662, 0.7, -0.5339, 0.7647, -0.5344, 0.7823, 0.2662, 0.7, 0.2669, -0.5344, -0.3912, -0.5358, -0.4462, 0.2645, -0.4569, 0.2662, -0.387, -0.5358, -0.4462, -0.5375, -0.5142, 0.2623, -0.5434, 0.2645, -0.4569, -0.5375, -0.5142, -0.5388, -0.5691, 0.2605, -0.6134, 0.2623, -0.5434, 0.7647, -0.5388, 0.7, -0.5394, 0.7, 0.2599, 0.7823, 0.2605, 0.7647, -0.5691, 0.8046, -0.5142, 0.8046, -0.4462, 0.7647, -0.3912, 0.7, -0.3702, 0.6353, -0.3912, 0.5954, -0.4462, 0.5954, -0.5142, 0.6353, -0.5691, 0.7, -0.5901, 0.7, -0.6401, 0.6177, -0.6134, 0.5669, -0.5434, 0.5669, -0.4569, 0.6177, -0.387, 0.7, -0.3602, 0.7823, -0.387, 0.8331, -0.4569, 0.8331, -0.5434, 0.7823, -0.6134, 0.7, -0.4117, 0.606, -0.4248, 0.5942, 0.3422, 0.7, 0.3569, 0.3804, -0.4248, 0.3081, -0.459, -0.04636, 0.3036, 0.03498, 0.3422, 0.3081, -0.459, 0.2187, -0.5013, -0.1469, 0.256, -0.04636, 0.3036, 0.2187, -0.5013, 0.1464, -0.5356, -0.2282, 0.2175, -0.1469, 0.256, 0.606, -0.5356, 0.7, -0.5487, 0.7, 0.2028, 0.5942, 0.2175, 0.7, -0.5487, 0.794, -0.5356, 0.8058, 0.2175, 0.7, 0.2028, 0.1464, -0.5356, 0.2187, -0.5013, -0.1469, 0.256, -0.2282, 0.2175, 0.2187, -0.5013, 0.3081, -0.459, -0.04636, 0.3036, -0.1469, 0.256, 0.3081, -0.459, 0.3804, -0.4248, 0.03498, 0.3422, -0.04636, 0.3036, 0.794, -0.4248, 0.7, -0.4117, 0.7, 0.3569, 0.8058, 0.3422, 0.794, 0.3804, 0.8522, 0.3081, 0.8522, 0.2187, 0.794, 0.1464, 0.7, 0.1188, 0.606, 0.1464, 0.5478, 0.2187, 0.5478, 0.3081, 0.606, 0.3804, 0.7, 0.408, 0.7, 0.06605, 0.5942, 0.03498, 0.5288, -0.04636, 0.5288, -0.1469, 0.5942, -0.2282, 0.7, -0.2593, 0.8058, -0.2282, 0.8712, -0.1469, 0.8712, -0.04636, 0.8058, 0.03498, 0.88, 0.9383, 0.8212, 0.9489, 0.8471, 0.314, 0.9, 0.3044, 0.3605, 0.9489, 0.4005, 0.9789, 0.9028, 0.341, 0.8668, 0.314, 0.4005, 0.9789, 0.4492, 1.017, 0.9466, 0.3753, 0.9028, 0.341, 0.4492, 1.017, 0.488, 1.048, 0.9816, 0.4036, 0.9466, 0.3753, 0.8212, 1.048, 0.88, 1.061, 0.9, 0.4152, 0.8471, 0.4036, 0.88, 1.061, 0.9388, 1.051, 0.9529, 0.4057, 0.9, 0.4152, 0.4862, 1.051, 0.4463, 1.021, 0.944, 0.3786, 0.98, 0.4057, 0.4463, 1.021, 0.3976, 0.9826, 0.9002, 0.3444, 0.944, 0.3786, 0.3976, 0.9826, 0.3587, 0.9512, 0.8652, 0.316, 0.9002, 0.3444, 0.9388, 0.9512, 0.88, 0.9383, 0.9, 0.3044, 0.9529, 0.316, 0.9388, 0.3587, 0.9751, 0.3976, 0.9751, 0.4463, 0.9388, 0.4862, 0.88, 0.5022, 0.8212, 0.488, 0.7849, 0.4492, 0.7849, 0.4005, 0.8212, 0.3605, 0.88, 0.3446, 0.9, 0.8525, 0.8471, 0.8668, 0.8144, 0.9028, 0.8144, 0.9466, 0.8471, 0.9816, 0.9, 0.9943, 0.9529, 0.98, 0.9856, 0.944, 0.9856, 0.9002, 0.9529, 0.8652, 0.9, 0.3128, 0.851, 0.3267, 0.7592, -0.3478, 0.8, -0.3594, 0.8637, 0.3267, 0.8965, 0.3533, 1.361, -0.3256, 1.334, -0.3478, 0.8965, 0.3533, 0.9395, 0.3824, 1.397, -0.3014, 1.361, -0.3256, 0.9395, 0.3824, 0.9763, 0.4028, 1.427, -0.2843, 1.397, -0.3014, 0.851, 0.4028, 0.9, 0.4069, 0.8, -0.281, 0.7592, -0.2843, 0.9, 0.4069, 0.949, 0.393, 0.8408, -0.2926, 0.8, -0.281, 0.983, 0.393, 0.9503, 0.3664, 1.406, -0.3147, 1.433, -0.2926, 0.9503, 0.3664, 0.9073, 0.3373, 1.37, -0.339, 1.406, -0.3147, 0.9073, 0.3373, 0.8704, 0.3168, 1.339, -0.356, 1.37, -0.339, 0.949, 0.3168, 0.9, 0.3128, 0.8, -0.3594, 0.8408, -0.356, 0.949, 0.8704, 0.9793, 0.9073, 0.9793, 0.9503, 0.949, 0.983, 0.9, 0.993, 0.851, 0.9763, 0.8207, 0.9395, 0.8207, 0.8965, 0.851, 0.8637, 0.9, 0.8538, 0.8, 1.325, 0.7592, 1.334, 0.7339, 1.361, 0.7339, 1.397, 0.7592, 1.427, 0.8, 1.441, 0.8408, 1.433, 0.8661, 1.406, 0.8661, 1.37, 0.8408, 1.339, 0.8, 1.491, 0.8, 1.527, 0.8277, 1.515, 0.816, 1.485, 0.8, -0.4002, 0.8, -0.3682, 0.8277, -0.3682, 0.832, -0.4002, 0.8, 1.491, 0.8, 1.443, 0.816, 1.485, 0.8, 1.443, 0.8, 1.491, 0.816, 1.485, 0.8, -0.4322, 0.8, -0.4002, 0.832, -0.4002, 0.8277, -0.4322, 0.8, 1.527, 0.8, 1.491, 0.816, 1.485, 0.8277, 1.515, 0.816, 1.485, 0.8277, 1.515, 0.848, 1.485, 0.8277, 1.467, 1.527, -0.4002, 1.515, -0.3682, 1.485, -0.3682, 1.491, -0.4002, 0.816, 1.485, 0.8, 1.443, 0.8277, 1.467, 0.8, 1.443, 0.816, 1.485, 0.8277, 1.467, 1.515, -0.4322, 1.527, -0.4002, 1.491, -0.4002, 1.485, -0.4322, 0.8277, 1.515, 0.816, 1.485, 0.8277, 1.467, 0.848, 1.485, 1.491, -0.4002, 1.485, -0.3682, 1.443, -0.3682, 1.443, -0.4002, 0.8277, 1.467, 0.8, 1.443, 0.832, 1.443, 0.8, 1.443, 0.8277, 1.467, 0.832, 1.443, 1.485, -0.4322, 1.491, -0.4002, 1.443, -0.4002, 1.443, -0.4322, 1.485, -0.3682, 1.467, -0.3448, 1.443, -0.3448, 1.443, -0.3682, 1.467, -0.4556, 1.485, -0.4322, 1.443, -0.4322, 1.443, -0.4556, 0.832, 1.443, 0.8, 1.443, 0.8277, 1.419, 0.8, 1.443, 0.832, 1.443, 0.8277, 1.419, 1.443, -0.4322, 1.443, -0.4002, 1.395, -0.4002, 1.402, -0.4322, 1.443, -0.3682, 1.443, -0.3448, 1.419, -0.3448, 1.402, -0.3682, 1.443, -0.4556, 1.443, -0.4322, 1.402, -0.4322, 1.419, -0.4556, 1.443, -0.4002, 1.443, -0.3682, 1.402, -0.3682, 1.395, -0.4002, 0.8, 1.443, 0.8277, 1.419, 0.816, 1.402, 1.402, -0.4322, 1.395, -0.4002, 1.36, -0.4002, 1.371, -0.4322, 0.848, 1.402, 0.8277, 1.419, 0.816, 1.402, 0.8277, 1.371, 0.8277, 1.419, 0.848, 1.402, 0.8277, 1.371, 0.816, 1.402, 1.395, -0.4002, 1.402, -0.3682, 1.371, -0.3682, 1.36, -0.4002, 0.8277, 1.419, 0.8, 1.443, 0.816, 1.402, 0.8, 1.443, 0.816, 1.402, 0.8, 1.395, 0.8277, -0.4322, 0.832, -0.4002, 0.8, -0.4002, 0.8, -0.4322, 0.8277, 1.371, 0.816, 1.402, 0.8, 1.395, 0.8, 1.36, 0.816, 1.402, 0.8277, 1.371, 0.8, 1.36, 0.8, 1.395, 0.832, -0.4002, 0.8277, -0.3682, 0.8, -0.3682, 0.8, -0.4002, 0.816, 1.402, 0.8, 1.443, 0.8, 1.395, 0.8, 1.443, 0.8, 1.395, 0.784, 1.402, 0.8, -0.4322, 0.8, -0.4002, 0.768, -0.4002, 0.7723, -0.4322, 0.8, 1.36, 0.8, 1.395, 0.784, 1.402, 0.7723, 1.371, 0.8, 1.395, 0.8, 1.36, 0.7723, 1.371, 0.784, 1.402, 0.8, -0.4002, 0.8, -0.3682, 0.7723, -0.3682, 0.768, -0.4002, 0.8, 1.395, 0.8, 1.443, 0.784, 1.402, 1.371, -0.4322, 1.36, -0.4002, 1.395, -0.4002, 1.402, -0.4322, 0.7723, 1.371, 0.784, 1.402, 0.7723, 1.419, 0.752, 1.402, 0.784, 1.402, 0.7723, 1.371, 0.752, 1.402, 0.7723, 1.419, 1.36, -0.4002, 1.371, -0.3682, 1.402, -0.3682, 1.395, -0.4002, 0.784, 1.402, 0.8, 1.443, 0.7723, 1.419, 0.8, 1.443, 0.784, 1.402, 0.7723, 1.419, 1.402, -0.3682, 1.419, -0.3448, 1.443, -0.3448, 1.443, -0.3682, 1.419, -0.4556, 1.402, -0.4322, 1.443, -0.4322, 1.443, -0.4556, 1.395, -0.4002, 1.402, -0.3682, 1.443, -0.3682, 1.443, -0.4002, 0.7723, 1.419, 0.8, 1.443, 0.768, 1.443, 0.8, 1.443, 0.7723, 1.419, 0.768, 1.443, 1.402, -0.4322, 1.395, -0.4002, 1.443, -0.4002, 1.443, -0.4322, 1.443, -0.4556, 1.443, -0.4322, 1.485, -0.4322, 1.467, -0.4556, 1.443, -0.4002, 1.443, -0.3682, 1.485, -0.3682, 1.491, -0.4002, 0.768, 1.443, 0.8, 1.443, 0.7723, 1.467, 0.8, 1.443, 0.768, 1.443, 0.7723, 1.467, 1.443, -0.4322, 1.443, -0.4002, 1.491, -0.4002, 1.485, -0.4322, 1.443, -0.3682, 1.443, -0.3448, 1.467, -0.3448, 1.485, -0.3682, 0.7723, 1.467, 0.752, 1.485, 0.7723, 1.515, 0.784, 1.485, 1.491, -0.4002, 1.485, -0.3682, 1.515, -0.3682, 1.527, -0.4002, 0.7723, 1.467, 0.8, 1.443, 0.784, 1.485, 0.8, 1.443, 0.7723, 1.467, 0.784, 1.485, 1.485, -0.4322, 1.491, -0.4002, 1.527, -0.4002, 1.515, -0.4322, 0.752, 1.485, 0.7723, 1.467, 0.784, 1.485, 0.7723, 1.515, 0.784, 1.485, 0.7723, 1.515, 0.8, 1.527, 0.8, 1.491, 0.768, -0.4002, 0.7723, -0.3682, 0.8, -0.3682, 0.8, -0.4002, 0.784, 1.485, 0.8, 1.443, 0.8, 1.491, 0.8, 1.443, 0.784, 1.485, 0.8, 1.491, 0.7723, -0.4322, 0.768, -0.4002, 0.8, -0.4002, 0.8, -0.4322, 0.7723, 1.515, 0.784, 1.485, 0.8, 1.491, 0.8, 1.527, -0.3745, 0.2256, 0.219, 1.175, 0.5413, 0.974, -0.05225, 0.02423, 0.16, 0.02423, 0.16, 0.974, 0.84, 0.974, 0.84, 0.02423, -0.05225, 0.02423, 0.5413, 0.974, 0.219, 1.175, -0.3745, 0.2256, 0.84, 0.2256, 0.84, 1.175, 0.16, 1.175, 0.16, 0.2256, 0.16, -0.05225, 0.84, -0.05225, 0.84, -0.3745, 0.16, -0.3745, 0.84, 0.5413, 0.16, 0.5413, 0.16, 0.219, 0.84, 0.219, -0.2766, -0.0001818, -0.2766, 0.3198, 0.08337, 0.3198, 0.08337, -0.0001818, 0.2, -0.0001818, 0.2, 0.3198, 0.8, 0.3198, 0.8, -0.0001818, 0.08337, -0.0001818, 0.08337, 0.3198, -0.2766, 0.3198, -0.2766, -0.0001818, 0.8, -0.0001818, 0.8, 0.3198, 0.2, 0.3198, 0.2, -0.0001818, 0.2, 0.08337, 0.8, 0.08337, 0.8, -0.2766, 0.2, -0.2766, 0.8, 0.08337, 0.2, 0.08337, 0.2, -0.2766, 0.8, -0.2766, 0.5, 0.9398, 0.4412, 0.9513, 0.4471, 1.116, 0.5, 1.106, 0.5081, 0.9513, 0.4681, 0.9813, 0.5856, 1.143, 0.6216, 1.116, 0.4681, 0.9813, 0.4187, 1.018, 0.5411, 1.177, 0.5856, 1.143, 0.4187, 1.018, 0.3787, 1.048, 0.5051, 1.204, 0.5411, 1.177, 0.4412, 1.048, 0.5, 1.06, 0.5, 1.214, 0.4471, 1.204, 0.5, 1.06, 0.5588, 1.048, 0.5529, 1.204, 0.5, 1.214, 0.3787, 1.048, 0.4187, 1.018, 0.5411, 1.177, 0.5051, 1.204, 0.4187, 1.018, 0.4681, 0.9813, 0.5856, 1.143, 0.5411, 1.177, 0.4681, 0.9813, 0.5081, 0.9513, 0.6216, 1.116, 0.5856, 1.143, 0.5588, 0.9513, 0.5, 0.9398, 0.5, 1.106, 0.5529, 1.116, 0.5588, 0.5081, 0.5951, 0.4681, 0.5951, 0.4187, 0.5588, 0.3787, 0.5, 0.3634, 0.4412, 0.3787, 0.4049, 0.4187, 0.4049, 0.4681, 0.4412, 0.5081, 0.5, 0.5234, 0.5, 0.6354, 0.4471, 0.6216, 0.4144, 0.5856, 0.4144, 0.5411, 0.4471, 0.5051, 0.5, 0.4914, 0.5529, 0.5051, 0.5856, 0.5411, 0.5856, 0.5856, 0.5529, 0.6216, 0.5, 1.34, 0.5, 1.455, 0.5837, 1.455, 0.5966, 1.34, 0.5, 0.7284, 0.5, 0.6234, 0.5483, 0.7143, 0.5, 0.6234, 0.5, 0.7284, 0.5483, 0.7143, 0.5, 1.224, 0.5, 1.34, 0.5966, 1.34, 0.5837, 1.224, 0.5, 1.455, 0.5, 1.54, 0.5483, 1.54, 0.5837, 1.455, 0.5, 1.14, 0.5, 1.224, 0.5837, 1.224, 0.5483, 1.14, 0.5, 0.6234, 0.5483, 0.7143, 0.5837, 0.6759, 0.7809, 1.224, 0.8052, 1.34, 0.7284, 1.34, 0.7143, 1.224, 0.5837, 0.7809, 0.5483, 0.7143, 0.5837, 0.6759, 0.6449, 0.7143, 0.5483, 0.7143, 0.5837, 0.7809, 0.6449, 0.7143, 0.5837, 0.6759, 0.5483, 0.7143, 0.5, 0.6234, 0.5837, 0.6759, 0.8052, 1.34, 0.7809, 1.455, 0.7143, 1.455, 0.7284, 1.34, 0.7143, 1.224, 0.7284, 1.34, 0.6234, 1.34, 0.6234, 1.224, 0.7143, 1.455, 0.6759, 1.54, 0.6234, 1.54, 0.6234, 1.455, 0.6759, 1.14, 0.7143, 1.224, 0.6234, 1.224, 0.6234, 1.14, 0.5837, 0.6759, 0.5, 0.6234, 0.5966, 0.6234, 0.7284, 1.34, 0.7143, 1.455, 0.6234, 1.455, 0.6234, 1.34, 0.5, 0.6234, 0.5837, 0.6759, 0.5966, 0.6234, 0.6234, 1.455, 0.6234, 1.54, 0.5709, 1.54, 0.5324, 1.455, 0.6234, 1.14, 0.6234, 1.224, 0.5324, 1.224, 0.5709, 1.14, 0.5966, 0.6234, 0.5, 0.6234, 0.5837, 0.5709, 0.6234, 1.34, 0.6234, 1.455, 0.5324, 1.455, 0.5184, 1.34, 0.5, 0.6234, 0.5966, 0.6234, 0.5837, 0.5709, 0.6234, 1.224, 0.6234, 1.34, 0.5184, 1.34, 0.5324, 1.224, 0.5837, 0.5709, 0.6449, 0.5324, 0.5837, 0.4659, 0.5483, 0.5324, 0.5837, 0.5709, 0.5, 0.6234, 0.5483, 0.5324, 0.5184, 1.34, 0.5324, 1.455, 0.4659, 1.455, 0.4415, 1.34, 0.5, 0.6234, 0.5837, 0.5709, 0.5483, 0.5324, 0.5324, 1.224, 0.5184, 1.34, 0.4415, 1.34, 0.4659, 1.224, 0.6449, 0.5324, 0.5837, 0.5709, 0.5483, 0.5324, 0.5837, 0.4659, 0.5483, 1.14, 0.5837, 1.224, 0.5, 1.224, 0.5, 1.14, 0.5483, 0.5324, 0.5, 0.6234, 0.5, 0.5184, 0.5966, 1.34, 0.5837, 1.455, 0.5, 1.455, 0.5, 1.34, 0.5, 0.6234, 0.5483, 0.5324, 0.5, 0.5184, 0.5837, 1.224, 0.5966, 1.34, 0.5, 1.34, 0.5, 1.224, 0.5837, 1.455, 0.5483, 1.54, 0.5, 1.54, 0.5, 1.455, 0.5, 1.14, 0.5, 1.224, 0.4163, 1.224, 0.4517, 1.14, 0.5, 0.5184, 0.5, 0.6234, 0.4517, 0.5324, 0.5, 1.34, 0.5, 1.455, 0.4163, 1.455, 0.4034, 1.34, 0.5, 0.6234, 0.5, 0.5184, 0.4517, 0.5324, 0.5, 1.224, 0.5, 1.34, 0.4034, 1.34, 0.4163, 1.224, 0.5, 1.455, 0.5, 1.54, 0.4517, 1.54, 0.4163, 1.455, 0.4517, 0.5324, 0.4163, 0.4659, 0.3551, 0.5324, 0.4163, 0.5709, 0.4517, 0.5324, 0.5, 0.6234, 0.4163, 0.5709, 0.4415, 1.34, 0.4659, 1.455, 0.5324, 1.455, 0.5184, 1.34, 0.5, 0.6234, 0.4517, 0.5324, 0.4163, 0.5709, 0.4659, 1.224, 0.4415, 1.34, 0.5184, 1.34, 0.5324, 1.224, 0.4163, 0.4659, 0.4517, 0.5324, 0.4163, 0.5709, 0.3551, 0.5324, 0.4163, 0.5709, 0.5, 0.6234, 0.4034, 0.6234, 0.5184, 1.34, 0.5324, 1.455, 0.6234, 1.455, 0.6234, 1.34, 0.5, 0.6234, 0.4163, 0.5709, 0.4034, 0.6234, 0.5324, 1.224, 0.5184, 1.34, 0.6234, 1.34, 0.6234, 1.224, 0.5324, 1.455, 0.5709, 1.54, 0.6234, 1.54, 0.6234, 1.455, 0.5709, 1.14, 0.5324, 1.224, 0.6234, 1.224, 0.6234, 1.14, 0.6234, 1.34, 0.6234, 1.455, 0.7143, 1.455, 0.7284, 1.34, 0.5, 0.6234, 0.4034, 0.6234, 0.4163, 0.6759, 0.6234, 1.224, 0.6234, 1.34, 0.7284, 1.34, 0.7143, 1.224, 0.6234, 1.455, 0.6234, 1.54, 0.6759, 1.54, 0.7143, 1.455, 0.6234, 1.14, 0.6234, 1.224, 0.7143, 1.224, 0.6759, 1.14, 0.4034, 0.6234, 0.5, 0.6234, 0.4163, 0.6759, 0.5, 0.6234, 0.4163, 0.6759, 0.4517, 0.7143, 0.7143, 1.224, 0.7284, 1.34, 0.8052, 1.34, 0.7809, 1.224, 0.3551, 0.7143, 0.4163, 0.6759, 0.4517, 0.7143, 0.4163, 0.7809, 0.4163, 0.6759, 0.3551, 0.7143, 0.4163, 0.7809, 0.4517, 0.7143, 0.4163, 0.6759, 0.5, 0.6234, 0.4517, 0.7143, 0.7284, 1.34, 0.7143, 1.455, 0.7809, 1.455, 0.8052, 1.34, 0.5, 0.6234, 0.4517, 0.7143, 0.5, 0.7284, 0.4163, 1.224, 0.4034, 1.34, 0.5, 1.34, 0.5, 1.224, 0.4163, 1.455, 0.4517, 1.54, 0.5, 1.54, 0.5, 1.455, 0.4517, 1.14, 0.4163, 1.224, 0.5, 1.224, 0.5, 1.14, 0.4517, 0.7143, 0.5, 0.6234, 0.5, 0.7284, 0.4034, 1.34, 0.4163, 1.455, 0.5, 1.455, 0.5, 1.34, 0.5, 1.229, 0.5, 1.31, 0.5889, 1.31, 0.5513, 1.229, 0.5, 0.6714, 0.5, 0.5634, 0.5513, 0.6569, 0.5, 1.53, 0.5, 1.611, 0.5513, 1.611, 0.5889, 1.53, 0.5, 1.42, 0.5, 1.53, 0.5889, 1.53, 0.6026, 1.42, 0.5, 1.31, 0.5, 1.42, 0.6026, 1.42, 0.5889, 1.31, 0.5, 0.5634, 0.5, 0.6714, 0.5513, 0.6569, 0.5, 0.5634, 0.5513, 0.6569, 0.5889, 0.6174, 0.7254, 1.31, 0.7504, 1.42, 0.6714, 1.42, 0.6569, 1.31, 0.5889, 0.7254, 0.5513, 0.6569, 0.5889, 0.6174, 0.6539, 0.6569, 0.5513, 0.6569, 0.5, 0.5634, 0.5889, 0.6174, 0.5513, 0.6569, 0.5889, 0.7254, 0.6539, 0.6569, 0.5889, 0.6174, 0.7504, 1.42, 0.7254, 1.53, 0.6569, 1.53, 0.6714, 1.42, 0.5889, 0.6174, 0.5, 0.5634, 0.6026, 0.5634, 0.6174, 1.229, 0.6569, 1.31, 0.5634, 1.31, 0.5634, 1.229, 0.6569, 1.53, 0.6174, 1.611, 0.5634, 1.611, 0.5634, 1.53, 0.5, 0.5634, 0.5889, 0.6174, 0.6026, 0.5634, 0.6569, 1.31, 0.6714, 1.42, 0.5634, 1.42, 0.5634, 1.31, 0.6714, 1.42, 0.6569, 1.53, 0.5634, 1.53, 0.5634, 1.42, 0.5634, 1.229, 0.5634, 1.31, 0.4698, 1.31, 0.5094, 1.229, 0.6026, 0.5634, 0.5, 0.5634, 0.5889, 0.5094, 0.5634, 1.42, 0.5634, 1.53, 0.4698, 1.53, 0.4554, 1.42, 0.5, 0.5634, 0.6026, 0.5634, 0.5889, 0.5094, 0.5634, 1.53, 0.5634, 1.611, 0.5094, 1.611, 0.4698, 1.53, 0.5634, 1.31, 0.5634, 1.42, 0.4554, 1.42, 0.4698, 1.31, 0.6539, 0.4698, 0.5889, 0.5094, 0.5513, 0.4698, 0.5889, 0.4014, 0.4554, 1.42, 0.4698, 1.53, 0.4014, 1.53, 0.3763, 1.42, 0.5889, 0.5094, 0.5, 0.5634, 0.5513, 0.4698, 0.5889, 0.5094, 0.6539, 0.4698, 0.5889, 0.4014, 0.5513, 0.4698, 0.5, 0.5634, 0.5889, 0.5094, 0.5513, 0.4698, 0.4698, 1.31, 0.4554, 1.42, 0.3763, 1.42, 0.4014, 1.31, 0.5889, 1.53, 0.5513, 1.611, 0.5, 1.611, 0.5, 1.53, 0.5889, 1.31, 0.6026, 1.42, 0.5, 1.42, 0.5, 1.31, 0.5513, 1.229, 0.5889, 1.31, 0.5, 1.31, 0.5, 1.229, 0.6026, 1.42, 0.5889, 1.53, 0.5, 1.53, 0.5, 1.42, 0.5513, 0.4698, 0.5, 0.5634, 0.5, 0.4554, 0.5, 0.5634, 0.5513, 0.4698, 0.5, 0.4554, 0.5, 0.5634, 0.5, 0.4554, 0.4487, 0.4698, 0.5, 1.31, 0.5, 1.42, 0.3974, 1.42, 0.4111, 1.31, 0.5, 1.53, 0.5, 1.611, 0.4487, 1.611, 0.4111, 1.53, 0.5, 0.4554, 0.5, 0.5634, 0.4487, 0.4698, 0.5, 1.229, 0.5, 1.31, 0.4111, 1.31, 0.4487, 1.229, 0.5, 1.42, 0.5, 1.53, 0.4111, 1.53, 0.3974, 1.42, 0.5, 0.5634, 0.4487, 0.4698, 0.4111, 0.5094, 0.4014, 1.31, 0.3763, 1.42, 0.4554, 1.42, 0.4698, 1.31, 0.4111, 0.4014, 0.4487, 0.4698, 0.4111, 0.5094, 0.3461, 0.4698, 0.4487, 0.4698, 0.5, 0.5634, 0.4111, 0.5094, 0.4487, 0.4698, 0.4111, 0.4014, 0.3461, 0.4698, 0.4111, 0.5094, 0.3763, 1.42, 0.4014, 1.53, 0.4698, 1.53, 0.4554, 1.42, 0.4698, 1.31, 0.4554, 1.42, 0.5634, 1.42, 0.5634, 1.31, 0.4698, 1.53, 0.5094, 1.611, 0.5634, 1.611, 0.5634, 1.53, 0.4111, 0.5094, 0.5, 0.5634, 0.3974, 0.5634, 0.5094, 1.229, 0.4698, 1.31, 0.5634, 1.31, 0.5634, 1.229, 0.4554, 1.42, 0.4698, 1.53, 0.5634, 1.53, 0.5634, 1.42, 0.5, 0.5634, 0.4111, 0.5094, 0.3974, 0.5634, 0.5634, 1.53, 0.5634, 1.611, 0.6174, 1.611, 0.6569, 1.53, 0.3974, 0.5634, 0.5, 0.5634, 0.4111, 0.6174, 0.5634, 1.229, 0.5634, 1.31, 0.6569, 1.31, 0.6174, 1.229, 0.5634, 1.42, 0.5634, 1.53, 0.6569, 1.53, 0.6714, 1.42, 0.5, 0.5634, 0.3974, 0.5634, 0.4111, 0.6174, 0.5634, 1.31, 0.5634, 1.42, 0.6714, 1.42, 0.6569, 1.31, 0.4111, 0.6174, 0.5, 0.5634, 0.4487, 0.6569, 0.4111, 0.6174, 0.3461, 0.6569, 0.4111, 0.7254, 0.4487, 0.6569, 0.6714, 1.42, 0.6569, 1.53, 0.7254, 1.53, 0.7504, 1.42, 0.5, 0.5634, 0.4111, 0.6174, 0.4487, 0.6569, 0.6569, 1.31, 0.6714, 1.42, 0.7504, 1.42, 0.7254, 1.31, 0.3461, 0.6569, 0.4111, 0.6174, 0.4487, 0.6569, 0.4111, 0.7254, 0.4487, 0.6569, 0.5, 0.5634, 0.5, 0.6714, 0.4487, 1.229, 0.4111, 1.31, 0.5, 1.31, 0.5, 1.229, 0.3974, 1.42, 0.4111, 1.53, 0.5, 1.53, 0.5, 1.42, 0.5, 0.5634, 0.4487, 0.6569, 0.5, 0.6714, 0.4111, 1.31, 0.3974, 1.42, 0.5, 1.42, 0.5, 1.31, 0.4111, 1.53, 0.4487, 1.611, 0.5, 1.611, 0.5, 1.53])
me_persona_agachada_a.materials.append(mat_persona_agachada_a_ropa)
me_persona_agachada_a.materials.append(mat_persona_agachada_a_piel)
me_persona_agachada_a.materials.append(mat_persona_agachada_a_pelo)
me_persona_agachada_a.update()

# ---- objects
ob_persona_agachada_a = bpy.data.objects.new('persona_agachada_a', me_persona_agachada_a)

# ---- transforms, parenting, visibility, modifiers, constraints
ob_persona_agachada_a.location = (0.0, 0.0, 0.0)

# ---- collection membership
scene.collection.objects.link(ob_persona_agachada_a)

# ---- scene / render settings (as saved in the file)
scene.frame_start = 1; scene.frame_end = 250; scene.frame_set(1)
scene.render.engine = 'BLENDER_EEVEE_NEXT'
scene.render.bake_bias = 0.0
scene.render.bake_samples = 0
scene.render.compositor_device = 'GPU'
scene.eevee.use_volume_custom_range = False
scene.eevee.fast_gi_thickness_near = 0.1
scene.eevee.fast_gi_thickness_far = 0.0
scene.eevee.ray_tracing_options.screen_trace_thickness = 0.1
bpy.context.view_layer.update()

# ---- added for rendering (the .blend has no active camera and no usable light): camera, sun + grey world if the file has none
cam_auto = bpy.data.cameras.new('AutoCamera')
cam_auto.lens = 50.0
cam_auto.sensor_width = 36.0
cam_auto.clip_end = 1000.0
ob_auto_camera = bpy.data.objects.new('AutoCamera', cam_auto)
scene.collection.objects.link(ob_auto_camera)
ob_auto_camera.location = (1.49646, -1.55744, 1.76726)
ob_auto_camera.rotation_euler = (1.09748, -7.21219e-08, 0.694738)
scene.camera = ob_auto_camera
light_auto_sun = bpy.data.lights.new('AutoSun', 'SUN')
light_auto_sun.energy = 3.0
light_auto_sun.angle = 0.0523599
ob_auto_sun = bpy.data.objects.new('AutoSun', light_auto_sun)
scene.collection.objects.link(ob_auto_sun)
ob_auto_sun.rotation_euler = (0.872665, 0.174533, 0.523599)
if scene.world is None:
    world_auto = bpy.data.worlds.new('AutoWorld')
    world_auto.color = (0.3, 0.3, 0.3)
    scene.world = world_auto
bpy.context.view_layer.update()
